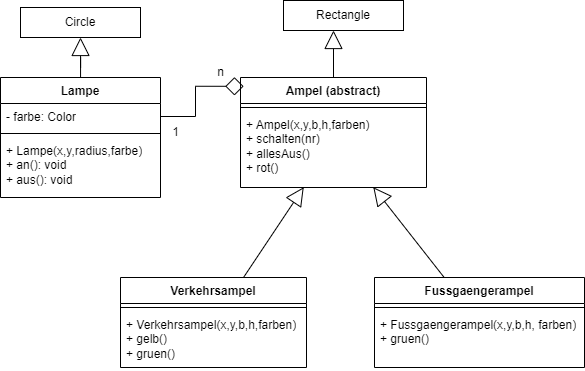

The diagram above was exported from draw.io. Its source (the exported page's mxGraphModel, read from the mxfile embedded in the PNG):
<mxGraphModel dx="1235" dy="731" grid="1" gridSize="10" guides="1" tooltips="1" connect="1" arrows="1" fold="1" page="1" pageScale="1" pageWidth="827" pageHeight="1169" math="0" shadow="0">
  <root>
    <mxCell id="0" />
    <mxCell id="1" parent="0" />
    <mxCell id="2" style="rounded=0;orthogonalLoop=1;jettySize=auto;html=1;strokeColor=default;align=center;verticalAlign=middle;fontFamily=Helvetica;fontSize=11;fontColor=default;labelBackgroundColor=default;endArrow=block;endFill=0;endSize=16;edgeStyle=orthogonalEdgeStyle;" edge="1" source="3" target="23" parent="1">
      <mxGeometry relative="1" as="geometry">
        <Array as="points">
          <mxPoint x="370" y="345" />
        </Array>
      </mxGeometry>
    </mxCell>
    <mxCell id="3" value="Ampel (abstract)" style="swimlane;fontStyle=1;align=center;verticalAlign=top;childLayout=stackLayout;horizontal=1;startSize=26;horizontalStack=0;resizeParent=1;resizeParentMax=0;resizeLast=0;collapsible=1;marginBottom=0;whiteSpace=wrap;html=1;" vertex="1" parent="1">
      <mxGeometry x="270" y="400" width="186" height="110" as="geometry" />
    </mxCell>
    <mxCell id="4" value="" style="line;strokeWidth=1;fillColor=none;align=left;verticalAlign=middle;spacingTop=-1;spacingLeft=3;spacingRight=3;rotatable=0;labelPosition=right;points=[];portConstraint=eastwest;strokeColor=inherit;" vertex="1" parent="3">
      <mxGeometry y="26" width="186" height="8" as="geometry" />
    </mxCell>
    <mxCell id="5" value="&lt;div&gt;+ Ampel(x,y,b,h,farben)&lt;/div&gt;+ schalten(nr)&lt;div&gt;+ allesAus()&lt;/div&gt;&lt;div&gt;&lt;div&gt;+ rot()&lt;/div&gt;&lt;/div&gt;&lt;div&gt;&lt;br&gt;&lt;/div&gt;&lt;div&gt;&lt;br&gt;&lt;/div&gt;" style="text;strokeColor=none;fillColor=none;align=left;verticalAlign=top;spacingLeft=4;spacingRight=4;overflow=hidden;rotatable=0;points=[[0,0.5],[1,0.5]];portConstraint=eastwest;whiteSpace=wrap;html=1;" vertex="1" parent="3">
      <mxGeometry y="34" width="186" height="76" as="geometry" />
    </mxCell>
    <mxCell id="6" style="edgeStyle=orthogonalEdgeStyle;rounded=0;orthogonalLoop=1;jettySize=auto;html=1;entryX=0.5;entryY=1;entryDx=0;entryDy=0;strokeColor=default;align=center;verticalAlign=middle;fontFamily=Helvetica;fontSize=11;fontColor=default;labelBackgroundColor=default;endArrow=block;endFill=0;endSize=16;" edge="1" source="7" target="22" parent="1">
      <mxGeometry relative="1" as="geometry" />
    </mxCell>
    <mxCell id="7" value="Lampe" style="swimlane;fontStyle=1;align=center;verticalAlign=top;childLayout=stackLayout;horizontal=1;startSize=26;horizontalStack=0;resizeParent=1;resizeParentMax=0;resizeLast=0;collapsible=1;marginBottom=0;whiteSpace=wrap;html=1;" vertex="1" parent="1">
      <mxGeometry x="30" y="400" width="160" height="120" as="geometry" />
    </mxCell>
    <mxCell id="8" value="- farbe: Color" style="text;strokeColor=none;fillColor=none;align=left;verticalAlign=top;spacingLeft=4;spacingRight=4;overflow=hidden;rotatable=0;points=[[0,0.5],[1,0.5]];portConstraint=eastwest;whiteSpace=wrap;html=1;" vertex="1" parent="7">
      <mxGeometry y="26" width="160" height="26" as="geometry" />
    </mxCell>
    <mxCell id="9" value="" style="line;strokeWidth=1;fillColor=none;align=left;verticalAlign=middle;spacingTop=-1;spacingLeft=3;spacingRight=3;rotatable=0;labelPosition=right;points=[];portConstraint=eastwest;strokeColor=inherit;" vertex="1" parent="7">
      <mxGeometry y="52" width="160" height="8" as="geometry" />
    </mxCell>
    <mxCell id="10" value="&lt;div&gt;+ Lampe(x,y,radius,farbe)&lt;/div&gt;+ an(): void&lt;div&gt;+ aus(): void&lt;/div&gt;" style="text;strokeColor=none;fillColor=none;align=left;verticalAlign=top;spacingLeft=4;spacingRight=4;overflow=hidden;rotatable=0;points=[[0,0.5],[1,0.5]];portConstraint=eastwest;whiteSpace=wrap;html=1;" vertex="1" parent="7">
      <mxGeometry y="60" width="160" height="60" as="geometry" />
    </mxCell>
    <mxCell id="11" style="edgeStyle=orthogonalEdgeStyle;rounded=0;orthogonalLoop=1;jettySize=auto;html=1;entryX=0.017;entryY=0.08;entryDx=0;entryDy=0;entryPerimeter=0;endArrow=diamond;endFill=0;endSize=16;" edge="1" source="8" target="3" parent="1">
      <mxGeometry relative="1" as="geometry" />
    </mxCell>
    <mxCell id="12" value="1" style="text;html=1;align=center;verticalAlign=middle;resizable=0;points=[];autosize=1;strokeColor=none;fillColor=none;" vertex="1" parent="1">
      <mxGeometry x="190" y="440" width="30" height="30" as="geometry" />
    </mxCell>
    <mxCell id="13" value="n" style="text;html=1;align=center;verticalAlign=middle;resizable=0;points=[];autosize=1;strokeColor=none;fillColor=none;" vertex="1" parent="1">
      <mxGeometry x="235" y="380" width="30" height="30" as="geometry" />
    </mxCell>
    <mxCell id="14" value="Verkehrsampel" style="swimlane;fontStyle=1;align=center;verticalAlign=top;childLayout=stackLayout;horizontal=1;startSize=26;horizontalStack=0;resizeParent=1;resizeParentMax=0;resizeLast=0;collapsible=1;marginBottom=0;whiteSpace=wrap;html=1;" vertex="1" parent="1">
      <mxGeometry x="150" y="600" width="186" height="90" as="geometry" />
    </mxCell>
    <mxCell id="15" value="" style="line;strokeWidth=1;fillColor=none;align=left;verticalAlign=middle;spacingTop=-1;spacingLeft=3;spacingRight=3;rotatable=0;labelPosition=right;points=[];portConstraint=eastwest;strokeColor=inherit;" vertex="1" parent="14">
      <mxGeometry y="26" width="186" height="8" as="geometry" />
    </mxCell>
    <mxCell id="16" value="&lt;div&gt;+ Verkehrsampel(x,y,b,h,farben)&lt;/div&gt;&lt;div&gt;&lt;span style=&quot;background-color: initial;&quot;&gt;+ gelb()&lt;/span&gt;&lt;br&gt;&lt;/div&gt;&lt;div&gt;+ gruen()&lt;/div&gt;" style="text;strokeColor=none;fillColor=none;align=left;verticalAlign=top;spacingLeft=4;spacingRight=4;overflow=hidden;rotatable=0;points=[[0,0.5],[1,0.5]];portConstraint=eastwest;whiteSpace=wrap;html=1;" vertex="1" parent="14">
      <mxGeometry y="34" width="186" height="56" as="geometry" />
    </mxCell>
    <mxCell id="17" style="rounded=0;orthogonalLoop=1;jettySize=auto;html=1;entryX=0.34;entryY=0.996;entryDx=0;entryDy=0;entryPerimeter=0;endArrow=block;endFill=0;endSize=16;" edge="1" source="14" target="5" parent="1">
      <mxGeometry relative="1" as="geometry" />
    </mxCell>
    <mxCell id="18" value="Fussgaengerampel" style="swimlane;fontStyle=1;align=center;verticalAlign=top;childLayout=stackLayout;horizontal=1;startSize=26;horizontalStack=0;resizeParent=1;resizeParentMax=0;resizeLast=0;collapsible=1;marginBottom=0;whiteSpace=wrap;html=1;" vertex="1" parent="1">
      <mxGeometry x="404" y="600" width="210" height="90" as="geometry" />
    </mxCell>
    <mxCell id="19" value="" style="line;strokeWidth=1;fillColor=none;align=left;verticalAlign=middle;spacingTop=-1;spacingLeft=3;spacingRight=3;rotatable=0;labelPosition=right;points=[];portConstraint=eastwest;strokeColor=inherit;" vertex="1" parent="18">
      <mxGeometry y="26" width="210" height="8" as="geometry" />
    </mxCell>
    <mxCell id="20" value="&lt;div&gt;+ Fussgaengerampel(x,y,b,h, farben)&lt;/div&gt;&lt;div&gt;&lt;span style=&quot;background-color: initial;&quot;&gt;+ gruen()&lt;/span&gt;&lt;br&gt;&lt;/div&gt;" style="text;strokeColor=none;fillColor=none;align=left;verticalAlign=top;spacingLeft=4;spacingRight=4;overflow=hidden;rotatable=0;points=[[0,0.5],[1,0.5]];portConstraint=eastwest;whiteSpace=wrap;html=1;" vertex="1" parent="18">
      <mxGeometry y="34" width="210" height="56" as="geometry" />
    </mxCell>
    <mxCell id="21" style="rounded=0;orthogonalLoop=1;jettySize=auto;html=1;entryX=0.714;entryY=0.996;entryDx=0;entryDy=0;entryPerimeter=0;endArrow=block;endFill=0;endSize=16;" edge="1" source="18" target="5" parent="1">
      <mxGeometry relative="1" as="geometry" />
    </mxCell>
    <mxCell id="22" value="Circle" style="rounded=0;whiteSpace=wrap;html=1;" vertex="1" parent="1">
      <mxGeometry x="50" y="330" width="120" height="30" as="geometry" />
    </mxCell>
    <mxCell id="23" value="Rectangle" style="rounded=0;whiteSpace=wrap;html=1;" vertex="1" parent="1">
      <mxGeometry x="313" y="323" width="120" height="30" as="geometry" />
    </mxCell>
  </root>
</mxGraphModel>